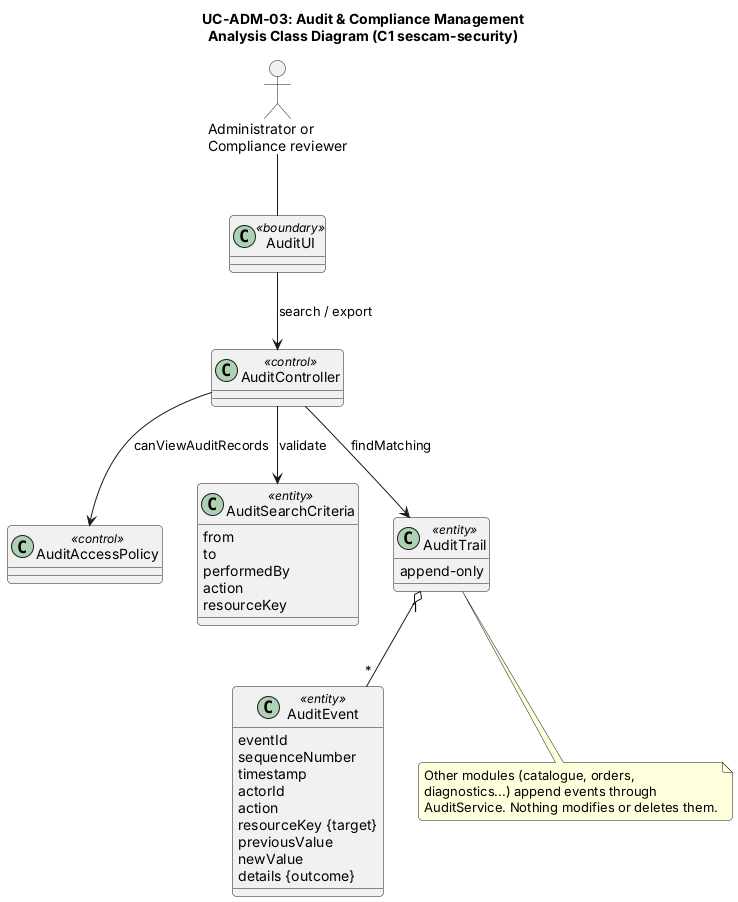

The diagram above was rendered by PlantUML. Its source (embedded in the PNG):
@startuml uc-adm-03-class-analysis
skinparam backgroundColor #FFFFFF
skinparam shadowing false
skinparam roundcorner 8
allowmixing

title UC-ADM-03: Audit & Compliance Management\nAnalysis Class Diagram (C1 sescam-security)

actor "Administrator or\nCompliance reviewer" as actor

class AuditUI <<boundary>>
class AuditController <<control>>
class AuditAccessPolicy <<control>>
class AuditEvent <<entity>> {
  eventId
  sequenceNumber
  timestamp
  actorId
  action
  resourceKey {target}
  previousValue
  newValue
  details {outcome}
}
class AuditSearchCriteria <<entity>> {
  from
  to
  performedBy
  action
  resourceKey
}
class AuditTrail <<entity>> {
  append-only
}

actor -- AuditUI
AuditUI --> AuditController : search / export
AuditController --> AuditAccessPolicy : canViewAuditRecords
AuditController --> AuditSearchCriteria : validate
AuditController --> AuditTrail : findMatching
AuditTrail "1" o-- "*" AuditEvent
note bottom of AuditTrail
  Other modules (catalogue, orders,
  diagnostics...) append events through
  AuditService. Nothing modifies or deletes them.
end note
@enduml